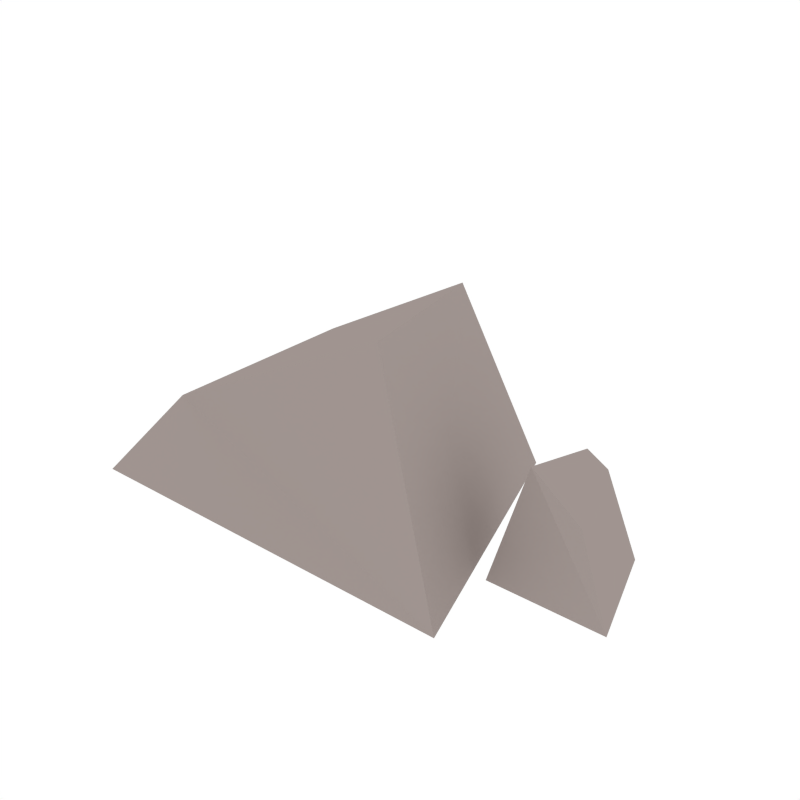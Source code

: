 # Source: Rock3.blend  (saved by Blender 2.79.0; exported with 4.5.12 LTS)
import bpy
from mathutils import Matrix  # noqa: F401  (used for matrix-valued properties, if any)

bpy.ops.wm.read_factory_settings(use_empty=True)
scene = bpy.context.scene
scene.name = 'Scene'

# ---- collections
col_collection_1 = bpy.data.collections.new('Collection 1'); scene.collection.children.link(col_collection_1)

# ---- materials (node trees are filled in below, after node groups)
mat_grey = bpy.data.materials.new('Grey')
mat_grey.alpha_threshold = 0.0
mat_grey.diffuse_color = (0.3506, 0.2979, 0.2801, 1.0)
mat_grey.roughness = 0.5

# ---- material node trees

# ---- world
world_world = bpy.data.worlds.new('World'); scene.world = world_world
world_world.color = (1.0, 1.0, 1.0)
world_world.use_sun_shadow = False
world_world.sun_shadow_jitter_overblur = 0.0
world_world.cycles.sampling_method = 'NONE'
world_world.cycles.sample_map_resolution = 256

# ---- meshes
me_cube_005 = bpy.data.meshes.new('Cube.005')
me_cube_005.from_pydata([(-0.2564, -0.1764, -0.004975), (-0.178, -0.117, 0.1011), (-0.1863, 0.1587, -0.004975), (-0.1359, 0.1052, 0.1262), (0.143, 0.1764, -0.004975), (0.06345, 0.117, 0.2359), (0.2564, -0.1764, -0.004975), (0.1343, -0.117, 0.2612), (0.2406, -0.0675, -0.003401), (0.2742, -0.04475, 0.1391), (0.2674, 0.06073, -0.003401), (0.2887, 0.04026, 0.1281), (0.3443, 0.0675, -0.003401), (0.313, 0.04475, 0.1097), (0.3877, -0.0675, -0.003401), (0.3373, -0.04475, 0.09136)], [], [(6, 4, 5, 7), (0, 1, 3, 2), (5, 3, 1, 7), (2, 4, 6, 0), (6, 7, 1, 0), (2, 3, 5, 4), (14, 12, 13, 15), (8, 9, 11, 10), (13, 11, 9, 15), (10, 12, 14, 8), (14, 15, 9, 8), (10, 11, 13, 12)])
me_cube_005.materials.append(mat_grey)
me_cube_005.use_remesh_preserve_volume = False
me_cube_005.use_remesh_preserve_attributes = False
me_cube_005.use_mirror_vertex_groups = False
me_cube_005.update()

# ---- objects
ob_rock3 = bpy.data.objects.new('Rock3', me_cube_005)

# ---- transforms, parenting, visibility, modifiers, constraints
ob_rock3.location = (0.0, 0.0, 0.0)
ob_rock3.lineart.crease_threshold = 0.0

# ---- collection membership
col_collection_1.objects.link(ob_rock3)

# ---- scene / render settings (as saved in the file)
scene.frame_start = 1; scene.frame_end = 250; scene.frame_set(0)
scene.render.engine = 'CYCLES'
scene.render.resolution_x = 1000
scene.render.resolution_y = 1000
scene.render.dither_intensity = 0.0
scene.cycles.samples = 200
scene.cycles.sampling_pattern = 'TABULATED_SOBOL'
scene.cycles.light_sampling_threshold = 0.0
scene.cycles.use_adaptive_sampling = False
scene.cycles.use_light_tree = False
scene.cycles.caustics_reflective = False
scene.cycles.caustics_refractive = False
scene.cycles.blur_glossy = 0.0
scene.cycles.max_bounces = 2
scene.cycles.pixel_filter_type = 'GAUSSIAN'
scene.cycles.sample_clamp_indirect = 0.0
scene.view_settings.view_transform = 'Standard'
bpy.context.view_layer.update()

# ---- added for rendering (the .blend has no active camera): camera
cam_auto = bpy.data.cameras.new('AutoCamera')
cam_auto.lens = 50.0
cam_auto.sensor_width = 36.0
cam_auto.clip_end = 1000.0
ob_auto_camera = bpy.data.objects.new('AutoCamera', cam_auto)
scene.collection.objects.link(ob_auto_camera)
ob_auto_camera.location = (0.788387, -0.867286, 0.706323)
ob_auto_camera.rotation_euler = (1.09748, -7.21219e-08, 0.694738)
scene.camera = ob_auto_camera
bpy.context.view_layer.update()
